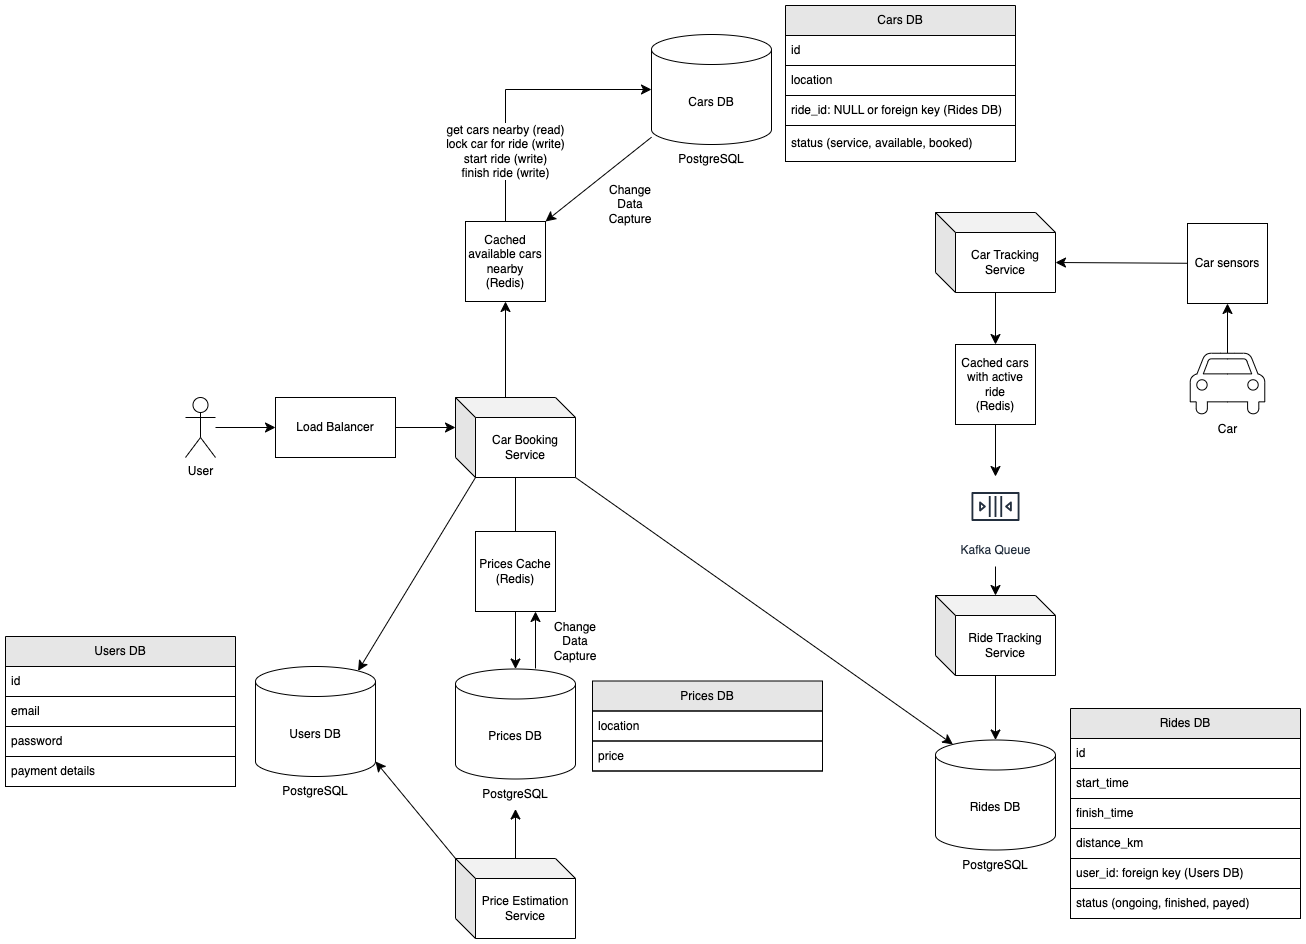

The diagram above was exported from draw.io. Its source (the exported page's mxGraphModel, read from the mxfile embedded in the PNG):
<mxGraphModel dx="2324" dy="1550" grid="1" gridSize="10" guides="1" tooltips="1" connect="1" arrows="1" fold="1" page="1" pageScale="1" pageWidth="1169" pageHeight="827" math="0" shadow="0">
  <root>
    <mxCell id="0" />
    <mxCell id="1" parent="0" />
    <mxCell id="3JaNWiiR6AFBt9iG92Yo-1" style="edgeStyle=none;curved=1;rounded=0;orthogonalLoop=1;jettySize=auto;html=1;entryX=0;entryY=0.5;entryDx=0;entryDy=0;fontSize=12;startSize=8;endSize=8;" edge="1" parent="1" target="3JaNWiiR6AFBt9iG92Yo-8" source="3JaNWiiR6AFBt9iG92Yo-2">
      <mxGeometry relative="1" as="geometry">
        <mxPoint x="60" y="330" as="sourcePoint" />
        <mxPoint x="110" y="315" as="targetPoint" />
      </mxGeometry>
    </mxCell>
    <mxCell id="3JaNWiiR6AFBt9iG92Yo-2" value="User" style="shape=umlActor;verticalLabelPosition=bottom;verticalAlign=top;html=1;outlineConnect=0;" vertex="1" parent="1">
      <mxGeometry x="20" y="306" width="30" height="60" as="geometry" />
    </mxCell>
    <mxCell id="3JaNWiiR6AFBt9iG92Yo-3" style="edgeStyle=none;curved=1;rounded=0;orthogonalLoop=1;jettySize=auto;html=1;fontSize=12;startSize=8;endSize=8;" edge="1" parent="1" source="3JaNWiiR6AFBt9iG92Yo-4" target="3JaNWiiR6AFBt9iG92Yo-5">
      <mxGeometry relative="1" as="geometry" />
    </mxCell>
    <mxCell id="3JaNWiiR6AFBt9iG92Yo-4" value="Car" style="shape=mxgraph.signs.transportation.car_4;html=1;pointerEvents=1;fillColor=#FFFFFF;strokeColor=#000000;verticalLabelPosition=bottom;verticalAlign=top;align=center;" vertex="1" parent="1">
      <mxGeometry x="1024.73" y="261.75" width="74.54" height="62.5" as="geometry" />
    </mxCell>
    <mxCell id="3JaNWiiR6AFBt9iG92Yo-5" value="Car sensors" style="whiteSpace=wrap;html=1;aspect=fixed;" vertex="1" parent="1">
      <mxGeometry x="1022" y="132" width="80" height="80" as="geometry" />
    </mxCell>
    <mxCell id="3JaNWiiR6AFBt9iG92Yo-6" value="Car Tracking Service" style="shape=cube;whiteSpace=wrap;html=1;boundedLbl=1;backgroundOutline=1;darkOpacity=0.05;darkOpacity2=0.1;" vertex="1" parent="1">
      <mxGeometry x="770" y="121" width="120" height="80" as="geometry" />
    </mxCell>
    <mxCell id="3JaNWiiR6AFBt9iG92Yo-7" style="edgeStyle=none;curved=1;rounded=0;orthogonalLoop=1;jettySize=auto;html=1;fontSize=12;startSize=8;endSize=8;entryX=0;entryY=0;entryDx=120;entryDy=50;entryPerimeter=0;" edge="1" parent="1" source="3JaNWiiR6AFBt9iG92Yo-5" target="3JaNWiiR6AFBt9iG92Yo-6">
      <mxGeometry relative="1" as="geometry">
        <mxPoint x="1273" y="177.5" as="targetPoint" />
      </mxGeometry>
    </mxCell>
    <mxCell id="3JaNWiiR6AFBt9iG92Yo-8" value="Load Balancer" style="rounded=0;whiteSpace=wrap;html=1;" vertex="1" parent="1">
      <mxGeometry x="110" y="306" width="120" height="60" as="geometry" />
    </mxCell>
    <mxCell id="3JaNWiiR6AFBt9iG92Yo-9" style="edgeStyle=none;curved=1;rounded=0;orthogonalLoop=1;jettySize=auto;html=1;fontSize=12;startSize=8;endSize=8;" edge="1" parent="1" source="3JaNWiiR6AFBt9iG92Yo-10" target="3JaNWiiR6AFBt9iG92Yo-15">
      <mxGeometry relative="1" as="geometry" />
    </mxCell>
    <mxCell id="3JaNWiiR6AFBt9iG92Yo-10" value="Car Booking Service" style="shape=cube;whiteSpace=wrap;html=1;boundedLbl=1;backgroundOutline=1;darkOpacity=0.05;darkOpacity2=0.1;" vertex="1" parent="1">
      <mxGeometry x="290" y="306" width="120" height="80" as="geometry" />
    </mxCell>
    <mxCell id="3JaNWiiR6AFBt9iG92Yo-11" value="&lt;div&gt;get cars nearby (read)&lt;/div&gt;lock car for ride (write)&lt;div&gt;start ride (write)&lt;br&gt;&lt;div&gt;finish ride (write)&lt;/div&gt;&lt;/div&gt;" style="edgeStyle=orthogonalEdgeStyle;rounded=0;orthogonalLoop=1;jettySize=auto;html=1;entryX=0;entryY=0.5;entryDx=0;entryDy=0;entryPerimeter=0;fontSize=12;startSize=8;endSize=8;startArrow=none;startFill=0;exitX=0.5;exitY=0;exitDx=0;exitDy=0;" edge="1" parent="1" source="3JaNWiiR6AFBt9iG92Yo-39" target="3JaNWiiR6AFBt9iG92Yo-20">
      <mxGeometry x="-0.4964" relative="1" as="geometry">
        <mxPoint as="offset" />
      </mxGeometry>
    </mxCell>
    <mxCell id="3JaNWiiR6AFBt9iG92Yo-12" style="edgeStyle=none;curved=1;rounded=0;orthogonalLoop=1;jettySize=auto;html=1;fontSize=12;startSize=8;endSize=8;entryX=0;entryY=0;entryDx=0;entryDy=30;entryPerimeter=0;exitX=1;exitY=0.5;exitDx=0;exitDy=0;" edge="1" parent="1" source="3JaNWiiR6AFBt9iG92Yo-8" target="3JaNWiiR6AFBt9iG92Yo-10">
      <mxGeometry relative="1" as="geometry">
        <mxPoint x="280" y="340" as="targetPoint" />
      </mxGeometry>
    </mxCell>
    <mxCell id="3JaNWiiR6AFBt9iG92Yo-13" style="edgeStyle=none;curved=1;rounded=0;orthogonalLoop=1;jettySize=auto;html=1;fontSize=12;startSize=8;endSize=8;entryX=0.5;entryY=1;entryDx=0;entryDy=0;" edge="1" parent="1" source="3JaNWiiR6AFBt9iG92Yo-14" target="3JaNWiiR6AFBt9iG92Yo-32">
      <mxGeometry relative="1" as="geometry" />
    </mxCell>
    <mxCell id="3JaNWiiR6AFBt9iG92Yo-14" value="Price Estimation Service" style="shape=cube;whiteSpace=wrap;html=1;boundedLbl=1;backgroundOutline=1;darkOpacity=0.05;darkOpacity2=0.1;" vertex="1" parent="1">
      <mxGeometry x="290" y="767" width="120" height="80" as="geometry" />
    </mxCell>
    <mxCell id="3JaNWiiR6AFBt9iG92Yo-15" value="Prices DB" style="shape=cylinder3;whiteSpace=wrap;html=1;boundedLbl=1;backgroundOutline=1;size=15;" vertex="1" parent="1">
      <mxGeometry x="290" y="577.5" width="120" height="110" as="geometry" />
    </mxCell>
    <mxCell id="3JaNWiiR6AFBt9iG92Yo-16" value="Prices Cache&lt;div&gt;(Redis)&lt;/div&gt;" style="whiteSpace=wrap;html=1;aspect=fixed;" vertex="1" parent="1">
      <mxGeometry x="310" y="440" width="80" height="80" as="geometry" />
    </mxCell>
    <mxCell id="3JaNWiiR6AFBt9iG92Yo-17" value="" style="endArrow=classic;html=1;rounded=0;fontSize=12;startSize=8;endSize=8;curved=1;entryX=0.75;entryY=1;entryDx=0;entryDy=0;" edge="1" parent="1" target="3JaNWiiR6AFBt9iG92Yo-16">
      <mxGeometry width="50" height="50" relative="1" as="geometry">
        <mxPoint x="370" y="577" as="sourcePoint" />
        <mxPoint x="440" y="460" as="targetPoint" />
      </mxGeometry>
    </mxCell>
    <mxCell id="3JaNWiiR6AFBt9iG92Yo-18" value="Change&lt;div&gt;Data&lt;/div&gt;&lt;div&gt;Capture&lt;/div&gt;" style="text;html=1;align=center;verticalAlign=middle;whiteSpace=wrap;rounded=0;" vertex="1" parent="1">
      <mxGeometry x="380" y="530" width="60" height="40" as="geometry" />
    </mxCell>
    <mxCell id="3JaNWiiR6AFBt9iG92Yo-19" value="" style="group" vertex="1" connectable="0" parent="1">
      <mxGeometry x="486" y="-57" width="120" height="140" as="geometry" />
    </mxCell>
    <mxCell id="3JaNWiiR6AFBt9iG92Yo-20" value="Cars DB" style="shape=cylinder3;whiteSpace=wrap;html=1;boundedLbl=1;backgroundOutline=1;size=15;" vertex="1" parent="3JaNWiiR6AFBt9iG92Yo-19">
      <mxGeometry width="120" height="110" as="geometry" />
    </mxCell>
    <mxCell id="3JaNWiiR6AFBt9iG92Yo-21" value="PostgreSQL" style="text;html=1;align=center;verticalAlign=middle;whiteSpace=wrap;rounded=0;" vertex="1" parent="3JaNWiiR6AFBt9iG92Yo-19">
      <mxGeometry x="30" y="110" width="60" height="30" as="geometry" />
    </mxCell>
    <mxCell id="3JaNWiiR6AFBt9iG92Yo-22" style="edgeStyle=none;curved=1;rounded=0;orthogonalLoop=1;jettySize=auto;html=1;fontSize=12;startSize=8;endSize=8;entryX=0;entryY=0;entryDx=0;entryDy=0;entryPerimeter=0;exitX=1;exitY=1;exitDx=0;exitDy=-15;exitPerimeter=0;startArrow=classic;startFill=1;endArrow=none;" edge="1" parent="1" source="3JaNWiiR6AFBt9iG92Yo-25" target="3JaNWiiR6AFBt9iG92Yo-14">
      <mxGeometry relative="1" as="geometry">
        <mxPoint x="290" y="750" as="targetPoint" />
      </mxGeometry>
    </mxCell>
    <mxCell id="3JaNWiiR6AFBt9iG92Yo-23" value="" style="group" vertex="1" connectable="0" parent="1">
      <mxGeometry x="150" y="500" width="120" height="195" as="geometry" />
    </mxCell>
    <mxCell id="3JaNWiiR6AFBt9iG92Yo-24" value="" style="group" vertex="1" connectable="0" parent="3JaNWiiR6AFBt9iG92Yo-23">
      <mxGeometry x="-60" y="75" width="120" height="140" as="geometry" />
    </mxCell>
    <mxCell id="3JaNWiiR6AFBt9iG92Yo-25" value="Users DB" style="shape=cylinder3;whiteSpace=wrap;html=1;boundedLbl=1;backgroundOutline=1;size=15;" vertex="1" parent="3JaNWiiR6AFBt9iG92Yo-24">
      <mxGeometry width="120" height="110" as="geometry" />
    </mxCell>
    <mxCell id="3JaNWiiR6AFBt9iG92Yo-26" value="PostgreSQL" style="text;html=1;align=center;verticalAlign=middle;whiteSpace=wrap;rounded=0;" vertex="1" parent="3JaNWiiR6AFBt9iG92Yo-24">
      <mxGeometry x="30" y="110" width="60" height="30" as="geometry" />
    </mxCell>
    <mxCell id="3JaNWiiR6AFBt9iG92Yo-27" value="Ride Tracking Service" style="shape=cube;whiteSpace=wrap;html=1;boundedLbl=1;backgroundOutline=1;darkOpacity=0.05;darkOpacity2=0.1;" vertex="1" parent="1">
      <mxGeometry x="770" y="504" width="120" height="80" as="geometry" />
    </mxCell>
    <mxCell id="3JaNWiiR6AFBt9iG92Yo-28" style="edgeStyle=none;curved=1;rounded=0;orthogonalLoop=1;jettySize=auto;html=1;fontSize=12;startSize=8;endSize=8;" edge="1" parent="1" source="3JaNWiiR6AFBt9iG92Yo-62" target="3JaNWiiR6AFBt9iG92Yo-37">
      <mxGeometry relative="1" as="geometry" />
    </mxCell>
    <mxCell id="3JaNWiiR6AFBt9iG92Yo-29" style="edgeStyle=none;curved=1;rounded=0;orthogonalLoop=1;jettySize=auto;html=1;entryX=0.5;entryY=0;entryDx=0;entryDy=0;entryPerimeter=0;fontSize=12;startSize=8;endSize=8;" edge="1" parent="1" source="3JaNWiiR6AFBt9iG92Yo-27" target="3JaNWiiR6AFBt9iG92Yo-34">
      <mxGeometry relative="1" as="geometry" />
    </mxCell>
    <mxCell id="3JaNWiiR6AFBt9iG92Yo-30" style="edgeStyle=none;curved=1;rounded=0;orthogonalLoop=1;jettySize=auto;html=1;entryX=0.145;entryY=0;entryDx=0;entryDy=4.35;entryPerimeter=0;fontSize=12;startSize=8;endSize=8;exitX=1;exitY=1;exitDx=0;exitDy=0;exitPerimeter=0;startArrow=none;startFill=0;" edge="1" parent="1" source="3JaNWiiR6AFBt9iG92Yo-10" target="3JaNWiiR6AFBt9iG92Yo-34">
      <mxGeometry relative="1" as="geometry" />
    </mxCell>
    <mxCell id="3JaNWiiR6AFBt9iG92Yo-31" style="edgeStyle=none;curved=1;rounded=0;orthogonalLoop=1;jettySize=auto;html=1;entryX=0.855;entryY=0;entryDx=0;entryDy=4.35;entryPerimeter=0;fontSize=12;startSize=8;endSize=8;exitX=0;exitY=0;exitDx=20;exitDy=80;exitPerimeter=0;startArrow=none;startFill=0;" edge="1" parent="1" source="3JaNWiiR6AFBt9iG92Yo-10" target="3JaNWiiR6AFBt9iG92Yo-25">
      <mxGeometry relative="1" as="geometry" />
    </mxCell>
    <mxCell id="3JaNWiiR6AFBt9iG92Yo-32" value="PostgreSQL" style="text;html=1;align=center;verticalAlign=middle;whiteSpace=wrap;rounded=0;" vertex="1" parent="1">
      <mxGeometry x="320" y="687.5" width="60" height="30" as="geometry" />
    </mxCell>
    <mxCell id="3JaNWiiR6AFBt9iG92Yo-33" value="" style="group" vertex="1" connectable="0" parent="1">
      <mxGeometry x="770" y="648.5" width="120" height="140" as="geometry" />
    </mxCell>
    <mxCell id="3JaNWiiR6AFBt9iG92Yo-34" value="Rides DB" style="shape=cylinder3;whiteSpace=wrap;html=1;boundedLbl=1;backgroundOutline=1;size=15;" vertex="1" parent="3JaNWiiR6AFBt9iG92Yo-33">
      <mxGeometry width="120" height="110" as="geometry" />
    </mxCell>
    <mxCell id="3JaNWiiR6AFBt9iG92Yo-35" value="PostgreSQL" style="text;html=1;align=center;verticalAlign=middle;whiteSpace=wrap;rounded=0;" vertex="1" parent="3JaNWiiR6AFBt9iG92Yo-33">
      <mxGeometry x="30" y="110" width="60" height="30" as="geometry" />
    </mxCell>
    <mxCell id="3JaNWiiR6AFBt9iG92Yo-36" value="" style="edgeStyle=none;curved=1;rounded=0;orthogonalLoop=1;jettySize=auto;html=1;fontSize=12;startSize=8;endSize=8;" edge="1" parent="1" target="3JaNWiiR6AFBt9iG92Yo-27">
      <mxGeometry relative="1" as="geometry">
        <mxPoint x="830" y="475" as="sourcePoint" />
      </mxGeometry>
    </mxCell>
    <mxCell id="3JaNWiiR6AFBt9iG92Yo-37" value="Kafka Queue" style="sketch=0;outlineConnect=0;fontColor=#232F3E;gradientColor=none;strokeColor=#232F3E;fillColor=#ffffff;dashed=0;verticalLabelPosition=bottom;verticalAlign=top;align=center;html=1;fontSize=12;fontStyle=0;aspect=fixed;shape=mxgraph.aws4.resourceIcon;resIcon=mxgraph.aws4.queue;" vertex="1" parent="1">
      <mxGeometry x="800" y="385" width="60" height="60" as="geometry" />
    </mxCell>
    <mxCell id="3JaNWiiR6AFBt9iG92Yo-38" value="" style="edgeStyle=orthogonalEdgeStyle;rounded=0;orthogonalLoop=1;jettySize=auto;html=1;entryX=0.5;entryY=1;entryDx=0;entryDy=0;fontSize=12;startSize=8;endSize=8;startArrow=none;startFill=0;exitX=0;exitY=0;exitDx=50;exitDy=0;exitPerimeter=0;" edge="1" parent="1" source="3JaNWiiR6AFBt9iG92Yo-10" target="3JaNWiiR6AFBt9iG92Yo-39">
      <mxGeometry x="-0.3295" relative="1" as="geometry">
        <mxPoint x="340" y="310" as="sourcePoint" />
        <mxPoint x="585" y="-55" as="targetPoint" />
        <mxPoint y="1" as="offset" />
      </mxGeometry>
    </mxCell>
    <mxCell id="3JaNWiiR6AFBt9iG92Yo-39" value="Cached available cars nearby&lt;div&gt;(Redis)&lt;/div&gt;" style="whiteSpace=wrap;html=1;aspect=fixed;" vertex="1" parent="1">
      <mxGeometry x="300" y="130" width="80" height="80" as="geometry" />
    </mxCell>
    <mxCell id="3JaNWiiR6AFBt9iG92Yo-40" value="Cars DB" style="swimlane;fontStyle=0;childLayout=stackLayout;horizontal=1;startSize=30;horizontalStack=0;resizeParent=1;resizeParentMax=0;resizeLast=0;collapsible=1;marginBottom=0;whiteSpace=wrap;html=1;direction=east;separatorColor=#000000;glass=0;fillColor=#E6E6E6;swimlaneFillColor=default;strokeWidth=1;perimeterSpacing=0;noLabel=0;" vertex="1" parent="1">
      <mxGeometry x="620" y="-86" width="230" height="156" as="geometry">
        <mxRectangle x="740" y="-170" width="60" height="30" as="alternateBounds" />
      </mxGeometry>
    </mxCell>
    <mxCell id="3JaNWiiR6AFBt9iG92Yo-41" value="id" style="text;strokeColor=default;fillColor=none;align=left;verticalAlign=middle;spacingLeft=4;spacingRight=4;overflow=hidden;points=[[0,0.5],[1,0.5]];portConstraint=eastwest;rotatable=0;whiteSpace=wrap;html=1;" vertex="1" parent="3JaNWiiR6AFBt9iG92Yo-40">
      <mxGeometry y="30" width="230" height="30" as="geometry" />
    </mxCell>
    <mxCell id="3JaNWiiR6AFBt9iG92Yo-42" value="location" style="text;strokeColor=default;fillColor=none;align=left;verticalAlign=middle;spacingLeft=4;spacingRight=4;overflow=hidden;points=[[0,0.5],[1,0.5]];portConstraint=eastwest;rotatable=0;whiteSpace=wrap;html=1;glass=0;" vertex="1" parent="3JaNWiiR6AFBt9iG92Yo-40">
      <mxGeometry y="60" width="230" height="30" as="geometry" />
    </mxCell>
    <mxCell id="3JaNWiiR6AFBt9iG92Yo-43" value="ride_id: NULL or foreign key (Rides DB)" style="text;strokeColor=none;fillColor=none;align=left;verticalAlign=middle;spacingLeft=4;spacingRight=4;overflow=hidden;points=[[0,0.5],[1,0.5]];portConstraint=eastwest;rotatable=0;whiteSpace=wrap;html=1;glass=0;" vertex="1" parent="3JaNWiiR6AFBt9iG92Yo-40">
      <mxGeometry y="90" width="230" height="30" as="geometry" />
    </mxCell>
    <mxCell id="3JaNWiiR6AFBt9iG92Yo-44" value="status (service, available, booked)" style="text;strokeColor=default;fillColor=none;align=left;verticalAlign=middle;spacingLeft=4;spacingRight=4;overflow=hidden;points=[[0,0.5],[1,0.5]];portConstraint=eastwest;rotatable=0;whiteSpace=wrap;html=1;glass=0;" vertex="1" parent="3JaNWiiR6AFBt9iG92Yo-40">
      <mxGeometry y="120" width="230" height="36" as="geometry" />
    </mxCell>
    <mxCell id="3JaNWiiR6AFBt9iG92Yo-45" value="Rides DB" style="swimlane;fontStyle=0;childLayout=stackLayout;horizontal=1;startSize=30;horizontalStack=0;resizeParent=1;resizeParentMax=0;resizeLast=0;collapsible=1;marginBottom=0;whiteSpace=wrap;html=1;direction=east;separatorColor=#000000;glass=0;fillColor=#E6E6E6;swimlaneFillColor=default;strokeWidth=1;perimeterSpacing=0;noLabel=0;" vertex="1" parent="1">
      <mxGeometry x="905" y="617" width="230" height="210" as="geometry">
        <mxRectangle x="740" y="-170" width="60" height="30" as="alternateBounds" />
      </mxGeometry>
    </mxCell>
    <mxCell id="3JaNWiiR6AFBt9iG92Yo-46" value="id" style="text;strokeColor=default;fillColor=none;align=left;verticalAlign=middle;spacingLeft=4;spacingRight=4;overflow=hidden;points=[[0,0.5],[1,0.5]];portConstraint=eastwest;rotatable=0;whiteSpace=wrap;html=1;" vertex="1" parent="3JaNWiiR6AFBt9iG92Yo-45">
      <mxGeometry y="30" width="230" height="30" as="geometry" />
    </mxCell>
    <mxCell id="3JaNWiiR6AFBt9iG92Yo-47" value="start_time" style="text;strokeColor=default;fillColor=none;align=left;verticalAlign=middle;spacingLeft=4;spacingRight=4;overflow=hidden;points=[[0,0.5],[1,0.5]];portConstraint=eastwest;rotatable=0;whiteSpace=wrap;html=1;glass=0;" vertex="1" parent="3JaNWiiR6AFBt9iG92Yo-45">
      <mxGeometry y="60" width="230" height="30" as="geometry" />
    </mxCell>
    <mxCell id="3JaNWiiR6AFBt9iG92Yo-48" value="finish_time" style="text;strokeColor=none;fillColor=none;align=left;verticalAlign=middle;spacingLeft=4;spacingRight=4;overflow=hidden;points=[[0,0.5],[1,0.5]];portConstraint=eastwest;rotatable=0;whiteSpace=wrap;html=1;glass=0;" vertex="1" parent="3JaNWiiR6AFBt9iG92Yo-45">
      <mxGeometry y="90" width="230" height="30" as="geometry" />
    </mxCell>
    <mxCell id="3JaNWiiR6AFBt9iG92Yo-49" value="distance_km" style="text;strokeColor=default;fillColor=none;align=left;verticalAlign=middle;spacingLeft=4;spacingRight=4;overflow=hidden;points=[[0,0.5],[1,0.5]];portConstraint=eastwest;rotatable=0;whiteSpace=wrap;html=1;glass=0;" vertex="1" parent="3JaNWiiR6AFBt9iG92Yo-45">
      <mxGeometry y="120" width="230" height="30" as="geometry" />
    </mxCell>
    <mxCell id="3JaNWiiR6AFBt9iG92Yo-50" value="user_id: foreign key (Users DB)" style="text;strokeColor=none;fillColor=none;align=left;verticalAlign=middle;spacingLeft=4;spacingRight=4;overflow=hidden;points=[[0,0.5],[1,0.5]];portConstraint=eastwest;rotatable=0;whiteSpace=wrap;html=1;glass=0;" vertex="1" parent="3JaNWiiR6AFBt9iG92Yo-45">
      <mxGeometry y="150" width="230" height="30" as="geometry" />
    </mxCell>
    <mxCell id="3JaNWiiR6AFBt9iG92Yo-51" value="status (ongoing, finished, payed)" style="text;strokeColor=default;fillColor=none;align=left;verticalAlign=middle;spacingLeft=4;spacingRight=4;overflow=hidden;points=[[0,0.5],[1,0.5]];portConstraint=eastwest;rotatable=0;whiteSpace=wrap;html=1;glass=0;" vertex="1" parent="3JaNWiiR6AFBt9iG92Yo-45">
      <mxGeometry y="180" width="230" height="30" as="geometry" />
    </mxCell>
    <mxCell id="3JaNWiiR6AFBt9iG92Yo-53" value="Users DB" style="swimlane;fontStyle=0;childLayout=stackLayout;horizontal=1;startSize=30;horizontalStack=0;resizeParent=1;resizeParentMax=0;resizeLast=0;collapsible=1;marginBottom=0;whiteSpace=wrap;html=1;direction=east;separatorColor=#000000;glass=0;fillColor=#E6E6E6;swimlaneFillColor=default;strokeWidth=1;perimeterSpacing=0;noLabel=0;" vertex="1" parent="1">
      <mxGeometry x="-160" y="545" width="230" height="150" as="geometry">
        <mxRectangle x="740" y="-170" width="60" height="30" as="alternateBounds" />
      </mxGeometry>
    </mxCell>
    <mxCell id="3JaNWiiR6AFBt9iG92Yo-54" value="id" style="text;strokeColor=default;fillColor=none;align=left;verticalAlign=middle;spacingLeft=4;spacingRight=4;overflow=hidden;points=[[0,0.5],[1,0.5]];portConstraint=eastwest;rotatable=0;whiteSpace=wrap;html=1;" vertex="1" parent="3JaNWiiR6AFBt9iG92Yo-53">
      <mxGeometry y="30" width="230" height="30" as="geometry" />
    </mxCell>
    <mxCell id="3JaNWiiR6AFBt9iG92Yo-55" value="email" style="text;strokeColor=default;fillColor=none;align=left;verticalAlign=middle;spacingLeft=4;spacingRight=4;overflow=hidden;points=[[0,0.5],[1,0.5]];portConstraint=eastwest;rotatable=0;whiteSpace=wrap;html=1;glass=0;" vertex="1" parent="3JaNWiiR6AFBt9iG92Yo-53">
      <mxGeometry y="60" width="230" height="30" as="geometry" />
    </mxCell>
    <mxCell id="3JaNWiiR6AFBt9iG92Yo-56" value="password" style="text;strokeColor=none;fillColor=none;align=left;verticalAlign=middle;spacingLeft=4;spacingRight=4;overflow=hidden;points=[[0,0.5],[1,0.5]];portConstraint=eastwest;rotatable=0;whiteSpace=wrap;html=1;glass=0;" vertex="1" parent="3JaNWiiR6AFBt9iG92Yo-53">
      <mxGeometry y="90" width="230" height="30" as="geometry" />
    </mxCell>
    <mxCell id="3JaNWiiR6AFBt9iG92Yo-57" value="payment details" style="text;strokeColor=default;fillColor=none;align=left;verticalAlign=middle;spacingLeft=4;spacingRight=4;overflow=hidden;points=[[0,0.5],[1,0.5]];portConstraint=eastwest;rotatable=0;whiteSpace=wrap;html=1;glass=0;" vertex="1" parent="3JaNWiiR6AFBt9iG92Yo-53">
      <mxGeometry y="120" width="230" height="30" as="geometry" />
    </mxCell>
    <mxCell id="3JaNWiiR6AFBt9iG92Yo-58" value="Prices DB" style="swimlane;fontStyle=0;childLayout=stackLayout;horizontal=1;startSize=30;horizontalStack=0;resizeParent=1;resizeParentMax=0;resizeLast=0;collapsible=1;marginBottom=0;whiteSpace=wrap;html=1;direction=east;separatorColor=#000000;glass=0;fillColor=#E6E6E6;swimlaneFillColor=default;strokeWidth=1;perimeterSpacing=0;noLabel=0;" vertex="1" parent="1">
      <mxGeometry x="427" y="589.5" width="230" height="90" as="geometry">
        <mxRectangle x="424" y="592" width="60" height="30" as="alternateBounds" />
      </mxGeometry>
    </mxCell>
    <mxCell id="3JaNWiiR6AFBt9iG92Yo-59" value="location" style="text;strokeColor=default;fillColor=none;align=left;verticalAlign=middle;spacingLeft=4;spacingRight=4;overflow=hidden;points=[[0,0.5],[1,0.5]];portConstraint=eastwest;rotatable=0;whiteSpace=wrap;html=1;" vertex="1" parent="3JaNWiiR6AFBt9iG92Yo-58">
      <mxGeometry y="30" width="230" height="30" as="geometry" />
    </mxCell>
    <mxCell id="3JaNWiiR6AFBt9iG92Yo-60" value="price" style="text;strokeColor=default;fillColor=none;align=left;verticalAlign=middle;spacingLeft=4;spacingRight=4;overflow=hidden;points=[[0,0.5],[1,0.5]];portConstraint=eastwest;rotatable=0;whiteSpace=wrap;html=1;glass=0;" vertex="1" parent="3JaNWiiR6AFBt9iG92Yo-58">
      <mxGeometry y="60" width="230" height="30" as="geometry" />
    </mxCell>
    <mxCell id="3JaNWiiR6AFBt9iG92Yo-61" value="" style="edgeStyle=none;curved=1;rounded=0;orthogonalLoop=1;jettySize=auto;html=1;fontSize=12;startSize=8;endSize=8;" edge="1" parent="1" source="3JaNWiiR6AFBt9iG92Yo-6" target="3JaNWiiR6AFBt9iG92Yo-62">
      <mxGeometry relative="1" as="geometry">
        <mxPoint x="830" y="280" as="sourcePoint" />
        <mxPoint x="830" y="385" as="targetPoint" />
      </mxGeometry>
    </mxCell>
    <mxCell id="3JaNWiiR6AFBt9iG92Yo-62" value="Cached cars with active ride&lt;div&gt;(Redis)&lt;/div&gt;" style="whiteSpace=wrap;html=1;aspect=fixed;" vertex="1" parent="1">
      <mxGeometry x="790" y="253" width="80" height="80" as="geometry" />
    </mxCell>
    <mxCell id="3JaNWiiR6AFBt9iG92Yo-63" value="Change&lt;div&gt;Data&lt;/div&gt;&lt;div&gt;Capture&lt;/div&gt;" style="text;html=1;align=center;verticalAlign=middle;whiteSpace=wrap;rounded=0;" vertex="1" parent="1">
      <mxGeometry x="435" y="93" width="60" height="40" as="geometry" />
    </mxCell>
    <mxCell id="3JaNWiiR6AFBt9iG92Yo-64" style="edgeStyle=none;curved=1;rounded=0;orthogonalLoop=1;jettySize=auto;html=1;entryX=1;entryY=0;entryDx=0;entryDy=0;fontSize=12;startSize=8;endSize=8;" edge="1" parent="1" source="3JaNWiiR6AFBt9iG92Yo-20" target="3JaNWiiR6AFBt9iG92Yo-39">
      <mxGeometry relative="1" as="geometry" />
    </mxCell>
  </root>
</mxGraphModel>